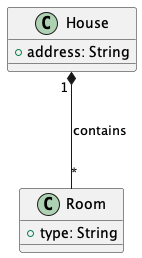

The diagram above was rendered by PlantUML. Its source (embedded in the PNG):
@startuml
class House {
    + address: String
}

class Room {
    + type: String
}

House "1" *-- "*" Room : contains
@enduml